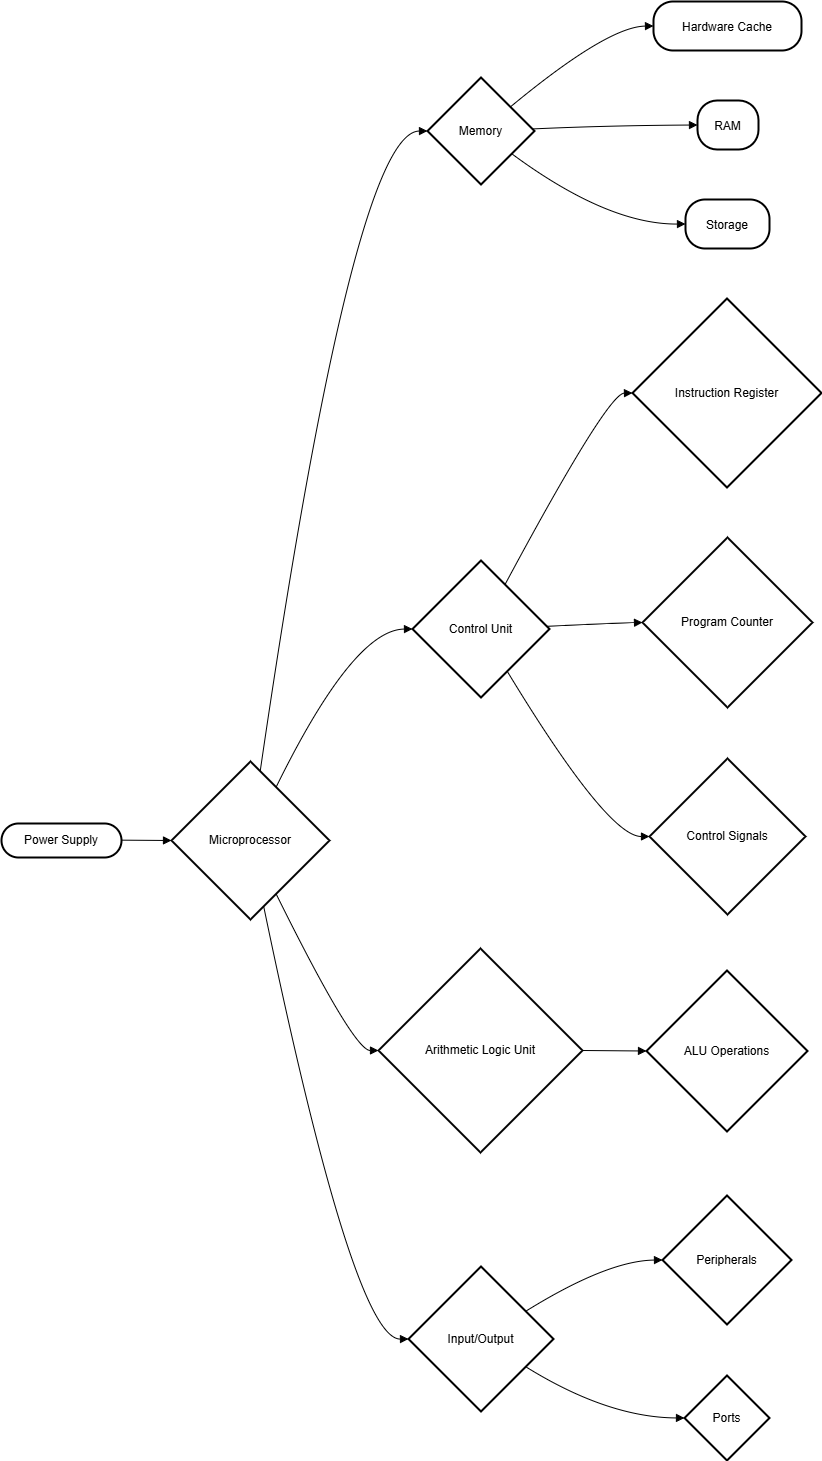

The diagram above was exported from draw.io. Its source (the exported page's mxGraphModel, read from the mxfile embedded in the PNG):
<mxGraphModel dx="1434" dy="746" grid="1" gridSize="10" guides="1" tooltips="1" connect="1" arrows="1" fold="1" page="1" pageScale="1" pageWidth="850" pageHeight="1100" math="0" shadow="0">
  <root>
    <mxCell id="0" />
    <mxCell id="1" parent="0" />
    <mxCell id="2" value="Power Supply" style="rounded=1;whiteSpace=wrap;arcSize=50;strokeWidth=2;" parent="1" vertex="1">
      <mxGeometry x="8" y="830" width="120" height="34" as="geometry" />
    </mxCell>
    <mxCell id="3" value="Microprocessor" style="rhombus;strokeWidth=2;whiteSpace=wrap;" parent="1" vertex="1">
      <mxGeometry x="178" y="768" width="158" height="158" as="geometry" />
    </mxCell>
    <mxCell id="4" value="Memory" style="rhombus;strokeWidth=2;whiteSpace=wrap;" parent="1" vertex="1">
      <mxGeometry x="434" y="84" width="107" height="107" as="geometry" />
    </mxCell>
    <mxCell id="5" value="Control Unit" style="rhombus;strokeWidth=2;whiteSpace=wrap;" parent="1" vertex="1">
      <mxGeometry x="419" y="567" width="137" height="137" as="geometry" />
    </mxCell>
    <mxCell id="6" value="Arithmetic Logic Unit" style="rhombus;strokeWidth=2;whiteSpace=wrap;" parent="1" vertex="1">
      <mxGeometry x="385" y="955" width="204" height="204" as="geometry" />
    </mxCell>
    <mxCell id="7" value="Input/Output" style="rhombus;strokeWidth=2;whiteSpace=wrap;" parent="1" vertex="1">
      <mxGeometry x="415" y="1273" width="145" height="145" as="geometry" />
    </mxCell>
    <mxCell id="8" value="Hardware Cache" style="rounded=1;arcSize=40;strokeWidth=2" parent="1" vertex="1">
      <mxGeometry x="660" y="8" width="148" height="49" as="geometry" />
    </mxCell>
    <mxCell id="9" value="RAM" style="rounded=1;arcSize=40;strokeWidth=2" parent="1" vertex="1">
      <mxGeometry x="704" y="107" width="61" height="49" as="geometry" />
    </mxCell>
    <mxCell id="10" value="Storage" style="rounded=1;arcSize=40;strokeWidth=2" parent="1" vertex="1">
      <mxGeometry x="692" y="206" width="84" height="49" as="geometry" />
    </mxCell>
    <mxCell id="11" value="Instruction Register" style="rhombus;strokeWidth=2;whiteSpace=wrap;" parent="1" vertex="1">
      <mxGeometry x="639" y="305" width="189" height="189" as="geometry" />
    </mxCell>
    <mxCell id="12" value="Program Counter" style="rhombus;strokeWidth=2;whiteSpace=wrap;" parent="1" vertex="1">
      <mxGeometry x="649" y="544" width="170" height="170" as="geometry" />
    </mxCell>
    <mxCell id="13" value="Control Signals" style="rhombus;strokeWidth=2;whiteSpace=wrap;" parent="1" vertex="1">
      <mxGeometry x="656" y="765" width="156" height="156" as="geometry" />
    </mxCell>
    <mxCell id="14" value="ALU Operations" style="rhombus;strokeWidth=2;whiteSpace=wrap;" parent="1" vertex="1">
      <mxGeometry x="653" y="977" width="161" height="161" as="geometry" />
    </mxCell>
    <mxCell id="15" value="Peripherals" style="rhombus;strokeWidth=2;whiteSpace=wrap;" parent="1" vertex="1">
      <mxGeometry x="669" y="1202" width="129" height="129" as="geometry" />
    </mxCell>
    <mxCell id="16" value="Ports" style="rhombus;strokeWidth=2;whiteSpace=wrap;" parent="1" vertex="1">
      <mxGeometry x="691" y="1382" width="85" height="85" as="geometry" />
    </mxCell>
    <mxCell id="17" value="" style="curved=1;startArrow=none;endArrow=block;exitX=1;exitY=0.49;entryX=0;entryY=0.5;" parent="1" source="2" target="3" edge="1">
      <mxGeometry relative="1" as="geometry">
        <Array as="points" />
      </mxGeometry>
    </mxCell>
    <mxCell id="18" value="" style="curved=1;startArrow=none;endArrow=block;exitX=0.57;exitY=0;entryX=0;entryY=0.5;" parent="1" source="3" target="4" edge="1">
      <mxGeometry relative="1" as="geometry">
        <Array as="points">
          <mxPoint x="360" y="138" />
        </Array>
      </mxGeometry>
    </mxCell>
    <mxCell id="19" value="" style="curved=1;startArrow=none;endArrow=block;exitX=0.74;exitY=0;entryX=0;entryY=0.5;" parent="1" source="3" target="5" edge="1">
      <mxGeometry relative="1" as="geometry">
        <Array as="points">
          <mxPoint x="360" y="636" />
        </Array>
      </mxGeometry>
    </mxCell>
    <mxCell id="20" value="" style="curved=1;startArrow=none;endArrow=block;exitX=0.74;exitY=1;entryX=0;entryY=0.5;" parent="1" source="3" target="6" edge="1">
      <mxGeometry relative="1" as="geometry">
        <Array as="points">
          <mxPoint x="360" y="1057" />
        </Array>
      </mxGeometry>
    </mxCell>
    <mxCell id="21" value="" style="curved=1;startArrow=none;endArrow=block;exitX=0.6;exitY=1;entryX=0;entryY=0.5;" parent="1" source="3" target="7" edge="1">
      <mxGeometry relative="1" as="geometry">
        <Array as="points">
          <mxPoint x="360" y="1346" />
        </Array>
      </mxGeometry>
    </mxCell>
    <mxCell id="22" value="" style="curved=1;startArrow=none;endArrow=block;exitX=1;exitY=0.09;entryX=0;entryY=0.5;" parent="1" source="4" target="8" edge="1">
      <mxGeometry relative="1" as="geometry">
        <Array as="points">
          <mxPoint x="614" y="33" />
        </Array>
      </mxGeometry>
    </mxCell>
    <mxCell id="23" value="" style="curved=1;startArrow=none;endArrow=block;exitX=1;exitY=0.48;entryX=-0.01;entryY=0.5;" parent="1" source="4" target="9" edge="1">
      <mxGeometry relative="1" as="geometry">
        <Array as="points">
          <mxPoint x="614" y="132" />
        </Array>
      </mxGeometry>
    </mxCell>
    <mxCell id="24" value="" style="curved=1;startArrow=none;endArrow=block;exitX=1;exitY=0.87;entryX=0;entryY=0.5;" parent="1" source="4" target="10" edge="1">
      <mxGeometry relative="1" as="geometry">
        <Array as="points">
          <mxPoint x="614" y="231" />
        </Array>
      </mxGeometry>
    </mxCell>
    <mxCell id="25" value="" style="curved=1;startArrow=none;endArrow=block;exitX=0.77;exitY=0;entryX=0;entryY=0.5;" parent="1" source="5" target="11" edge="1">
      <mxGeometry relative="1" as="geometry">
        <Array as="points">
          <mxPoint x="614" y="400" />
        </Array>
      </mxGeometry>
    </mxCell>
    <mxCell id="26" value="" style="curved=1;startArrow=none;endArrow=block;exitX=1;exitY=0.48;entryX=0;entryY=0.5;" parent="1" source="5" target="12" edge="1">
      <mxGeometry relative="1" as="geometry">
        <Array as="points">
          <mxPoint x="614" y="630" />
        </Array>
      </mxGeometry>
    </mxCell>
    <mxCell id="27" value="" style="curved=1;startArrow=none;endArrow=block;exitX=0.81;exitY=1;entryX=0;entryY=0.5;" parent="1" source="5" target="13" edge="1">
      <mxGeometry relative="1" as="geometry">
        <Array as="points">
          <mxPoint x="614" y="843" />
        </Array>
      </mxGeometry>
    </mxCell>
    <mxCell id="28" value="" style="curved=1;startArrow=none;endArrow=block;exitX=1;exitY=0.5;entryX=0;entryY=0.5;" parent="1" source="6" target="14" edge="1">
      <mxGeometry relative="1" as="geometry">
        <Array as="points" />
      </mxGeometry>
    </mxCell>
    <mxCell id="29" value="" style="curved=1;startArrow=none;endArrow=block;exitX=1;exitY=0.19;entryX=0;entryY=0.5;" parent="1" source="7" target="15" edge="1">
      <mxGeometry relative="1" as="geometry">
        <Array as="points">
          <mxPoint x="614" y="1267" />
        </Array>
      </mxGeometry>
    </mxCell>
    <mxCell id="30" value="" style="curved=1;startArrow=none;endArrow=block;exitX=1;exitY=0.81;entryX=0;entryY=0.5;" parent="1" source="7" target="16" edge="1">
      <mxGeometry relative="1" as="geometry">
        <Array as="points">
          <mxPoint x="614" y="1424" />
        </Array>
      </mxGeometry>
    </mxCell>
  </root>
</mxGraphModel>